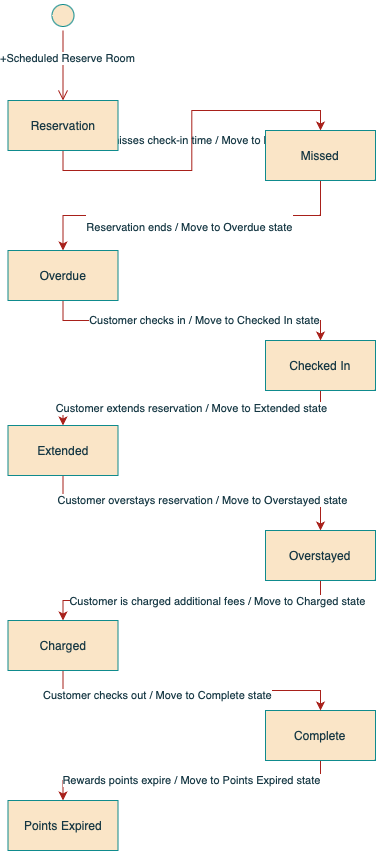

The diagram above was exported from draw.io. Its source (the exported page's mxGraphModel, read from the mxfile embedded in the PNG):
<mxGraphModel dx="954" dy="647" grid="1" gridSize="10" guides="1" tooltips="1" connect="1" arrows="1" fold="1" page="1" pageScale="1" pageWidth="827" pageHeight="1169" math="0" shadow="0">
  <root>
    <mxCell id="0" />
    <mxCell id="1" parent="0" />
    <mxCell id="KI8K8sq1PDkBRWDOQHUJ-7" style="edgeStyle=orthogonalEdgeStyle;rounded=0;orthogonalLoop=1;jettySize=auto;html=1;exitX=0.5;exitY=1;exitDx=0;exitDy=0;entryX=0.5;entryY=0;entryDx=0;entryDy=0;labelBackgroundColor=none;strokeColor=#A8201A;fontColor=default;" edge="1" parent="1" source="KI8K8sq1PDkBRWDOQHUJ-2" target="KI8K8sq1PDkBRWDOQHUJ-6">
      <mxGeometry relative="1" as="geometry" />
    </mxCell>
    <mxCell id="KI8K8sq1PDkBRWDOQHUJ-8" value="Customer misses check-in time / Move to Missed state" style="edgeLabel;html=1;align=center;verticalAlign=middle;resizable=0;points=[];labelBackgroundColor=none;fontColor=#143642;" vertex="1" connectable="0" parent="KI8K8sq1PDkBRWDOQHUJ-7">
      <mxGeometry relative="1" as="geometry">
        <mxPoint as="offset" />
      </mxGeometry>
    </mxCell>
    <mxCell id="KI8K8sq1PDkBRWDOQHUJ-2" value="Reservation" style="html=1;whiteSpace=wrap;labelBackgroundColor=none;fillColor=#FAE5C7;strokeColor=#0F8B8D;fontColor=#143642;" vertex="1" parent="1">
      <mxGeometry x="312.5" y="260" width="110" height="50" as="geometry" />
    </mxCell>
    <mxCell id="KI8K8sq1PDkBRWDOQHUJ-4" value="" style="ellipse;html=1;shape=startState;labelBackgroundColor=none;fillColor=#FAE5C7;strokeColor=#0F8B8D;fontColor=#143642;" vertex="1" parent="1">
      <mxGeometry x="352.5" y="160" width="30" height="30" as="geometry" />
    </mxCell>
    <mxCell id="KI8K8sq1PDkBRWDOQHUJ-5" value="" style="edgeStyle=orthogonalEdgeStyle;html=1;verticalAlign=bottom;endArrow=open;endSize=8;rounded=0;entryX=0.5;entryY=0;entryDx=0;entryDy=0;labelBackgroundColor=none;strokeColor=#A8201A;fontColor=default;" edge="1" source="KI8K8sq1PDkBRWDOQHUJ-4" parent="1" target="KI8K8sq1PDkBRWDOQHUJ-2">
      <mxGeometry relative="1" as="geometry">
        <mxPoint x="525" y="190" as="targetPoint" />
      </mxGeometry>
    </mxCell>
    <mxCell id="KI8K8sq1PDkBRWDOQHUJ-28" value="+Scheduled&amp;nbsp;Reserve Room" style="edgeLabel;html=1;align=center;verticalAlign=middle;resizable=0;points=[];fontColor=#143642;" vertex="1" connectable="0" parent="KI8K8sq1PDkBRWDOQHUJ-5">
      <mxGeometry x="-0.2286" y="4" relative="1" as="geometry">
        <mxPoint as="offset" />
      </mxGeometry>
    </mxCell>
    <mxCell id="KI8K8sq1PDkBRWDOQHUJ-10" style="edgeStyle=orthogonalEdgeStyle;rounded=0;orthogonalLoop=1;jettySize=auto;html=1;exitX=0.5;exitY=1;exitDx=0;exitDy=0;entryX=0.5;entryY=0;entryDx=0;entryDy=0;labelBackgroundColor=none;strokeColor=#A8201A;fontColor=default;" edge="1" parent="1" source="KI8K8sq1PDkBRWDOQHUJ-6" target="KI8K8sq1PDkBRWDOQHUJ-9">
      <mxGeometry relative="1" as="geometry" />
    </mxCell>
    <mxCell id="KI8K8sq1PDkBRWDOQHUJ-29" value="&lt;br style=&quot;border-color: var(--border-color); caret-color: rgb(0, 0, 0); color: rgb(0, 0, 0);&quot;&gt;Reservation ends / Move to Overdue state" style="edgeLabel;html=1;align=center;verticalAlign=middle;resizable=0;points=[];fontColor=#143642;" vertex="1" connectable="0" parent="KI8K8sq1PDkBRWDOQHUJ-10">
      <mxGeometry x="0.0198" y="4" relative="1" as="geometry">
        <mxPoint as="offset" />
      </mxGeometry>
    </mxCell>
    <mxCell id="KI8K8sq1PDkBRWDOQHUJ-6" value=" Missed " style="html=1;whiteSpace=wrap;labelBackgroundColor=none;fillColor=#FAE5C7;strokeColor=#0F8B8D;fontColor=#143642;" vertex="1" parent="1">
      <mxGeometry x="570" y="290" width="110" height="50" as="geometry" />
    </mxCell>
    <mxCell id="KI8K8sq1PDkBRWDOQHUJ-13" value="" style="edgeStyle=orthogonalEdgeStyle;rounded=0;orthogonalLoop=1;jettySize=auto;html=1;exitX=0.5;exitY=1;exitDx=0;exitDy=0;entryX=0.5;entryY=0;entryDx=0;entryDy=0;labelBackgroundColor=none;strokeColor=#A8201A;fontColor=default;" edge="1" parent="1" source="KI8K8sq1PDkBRWDOQHUJ-9" target="KI8K8sq1PDkBRWDOQHUJ-12">
      <mxGeometry relative="1" as="geometry" />
    </mxCell>
    <mxCell id="KI8K8sq1PDkBRWDOQHUJ-30" value="Customer checks in / Move to Checked In state" style="edgeLabel;html=1;align=center;verticalAlign=middle;resizable=0;points=[];fontColor=#143642;" vertex="1" connectable="0" parent="KI8K8sq1PDkBRWDOQHUJ-13">
      <mxGeometry x="0.079" y="1" relative="1" as="geometry">
        <mxPoint as="offset" />
      </mxGeometry>
    </mxCell>
    <mxCell id="KI8K8sq1PDkBRWDOQHUJ-9" value="    Overdue  " style="html=1;whiteSpace=wrap;labelBackgroundColor=none;fillColor=#FAE5C7;strokeColor=#0F8B8D;fontColor=#143642;" vertex="1" parent="1">
      <mxGeometry x="312.5" y="410" width="110" height="50" as="geometry" />
    </mxCell>
    <mxCell id="KI8K8sq1PDkBRWDOQHUJ-16" value="Customer extends reservation / Move to Extended state" style="edgeStyle=orthogonalEdgeStyle;rounded=0;orthogonalLoop=1;jettySize=auto;html=1;exitX=0.5;exitY=1;exitDx=0;exitDy=0;entryX=0.5;entryY=0;entryDx=0;entryDy=0;strokeColor=#A8201A;fontColor=#143642;fillColor=#FAE5C7;" edge="1" parent="1" source="KI8K8sq1PDkBRWDOQHUJ-12" target="KI8K8sq1PDkBRWDOQHUJ-14">
      <mxGeometry relative="1" as="geometry" />
    </mxCell>
    <mxCell id="KI8K8sq1PDkBRWDOQHUJ-12" value="Checked In" style="html=1;whiteSpace=wrap;labelBackgroundColor=none;fillColor=#FAE5C7;strokeColor=#0F8B8D;fontColor=#143642;" vertex="1" parent="1">
      <mxGeometry x="570" y="500" width="110" height="50" as="geometry" />
    </mxCell>
    <mxCell id="KI8K8sq1PDkBRWDOQHUJ-18" style="edgeStyle=orthogonalEdgeStyle;rounded=0;orthogonalLoop=1;jettySize=auto;html=1;exitX=0.5;exitY=1;exitDx=0;exitDy=0;entryX=0.5;entryY=0;entryDx=0;entryDy=0;strokeColor=#A8201A;fontColor=#143642;fillColor=#FAE5C7;" edge="1" parent="1" source="KI8K8sq1PDkBRWDOQHUJ-14" target="KI8K8sq1PDkBRWDOQHUJ-15">
      <mxGeometry relative="1" as="geometry" />
    </mxCell>
    <mxCell id="KI8K8sq1PDkBRWDOQHUJ-31" value="Customer overstays reservation / Move to Overstayed state" style="edgeLabel;html=1;align=center;verticalAlign=middle;resizable=0;points=[];fontColor=#143642;" vertex="1" connectable="0" parent="KI8K8sq1PDkBRWDOQHUJ-18">
      <mxGeometry x="0.0624" y="4" relative="1" as="geometry">
        <mxPoint y="1" as="offset" />
      </mxGeometry>
    </mxCell>
    <mxCell id="KI8K8sq1PDkBRWDOQHUJ-14" value="Extended" style="html=1;whiteSpace=wrap;strokeColor=#0F8B8D;fontColor=#143642;fillColor=#FAE5C7;" vertex="1" parent="1">
      <mxGeometry x="312.5" y="585" width="110" height="50" as="geometry" />
    </mxCell>
    <mxCell id="KI8K8sq1PDkBRWDOQHUJ-23" style="edgeStyle=orthogonalEdgeStyle;rounded=0;orthogonalLoop=1;jettySize=auto;html=1;exitX=0.5;exitY=1;exitDx=0;exitDy=0;entryX=0.5;entryY=0;entryDx=0;entryDy=0;strokeColor=#A8201A;fontColor=#143642;fillColor=#FAE5C7;" edge="1" parent="1" source="KI8K8sq1PDkBRWDOQHUJ-15" target="KI8K8sq1PDkBRWDOQHUJ-21">
      <mxGeometry relative="1" as="geometry" />
    </mxCell>
    <mxCell id="KI8K8sq1PDkBRWDOQHUJ-24" value="Customer is charged additional fees / Move to Charged state" style="edgeLabel;html=1;align=center;verticalAlign=middle;resizable=0;points=[];fontColor=#143642;" vertex="1" connectable="0" parent="KI8K8sq1PDkBRWDOQHUJ-23">
      <mxGeometry x="-0.1667" relative="1" as="geometry">
        <mxPoint as="offset" />
      </mxGeometry>
    </mxCell>
    <mxCell id="KI8K8sq1PDkBRWDOQHUJ-15" value="Overstayed" style="html=1;whiteSpace=wrap;strokeColor=#0F8B8D;fontColor=#143642;fillColor=#FAE5C7;" vertex="1" parent="1">
      <mxGeometry x="570" y="690" width="110" height="50" as="geometry" />
    </mxCell>
    <mxCell id="KI8K8sq1PDkBRWDOQHUJ-27" value="Rewards points expire / Move to Points Expired state" style="edgeStyle=orthogonalEdgeStyle;rounded=0;orthogonalLoop=1;jettySize=auto;html=1;exitX=0.5;exitY=1;exitDx=0;exitDy=0;entryX=0.5;entryY=0;entryDx=0;entryDy=0;strokeColor=#A8201A;fontColor=#143642;fillColor=#FAE5C7;" edge="1" parent="1" source="KI8K8sq1PDkBRWDOQHUJ-20" target="KI8K8sq1PDkBRWDOQHUJ-22">
      <mxGeometry relative="1" as="geometry" />
    </mxCell>
    <mxCell id="KI8K8sq1PDkBRWDOQHUJ-20" value="Complete" style="html=1;whiteSpace=wrap;strokeColor=#0F8B8D;fontColor=#143642;fillColor=#FAE5C7;" vertex="1" parent="1">
      <mxGeometry x="570" y="870" width="110" height="50" as="geometry" />
    </mxCell>
    <mxCell id="KI8K8sq1PDkBRWDOQHUJ-25" style="edgeStyle=orthogonalEdgeStyle;rounded=0;orthogonalLoop=1;jettySize=auto;html=1;exitX=0.5;exitY=1;exitDx=0;exitDy=0;entryX=0.5;entryY=0;entryDx=0;entryDy=0;strokeColor=#A8201A;fontColor=#143642;fillColor=#FAE5C7;" edge="1" parent="1" source="KI8K8sq1PDkBRWDOQHUJ-21" target="KI8K8sq1PDkBRWDOQHUJ-20">
      <mxGeometry relative="1" as="geometry" />
    </mxCell>
    <mxCell id="KI8K8sq1PDkBRWDOQHUJ-26" value="Customer checks out / Move to Complete state" style="edgeLabel;html=1;align=center;verticalAlign=middle;resizable=0;points=[];fontColor=#143642;" vertex="1" connectable="0" parent="KI8K8sq1PDkBRWDOQHUJ-25">
      <mxGeometry x="-0.2333" y="-4" relative="1" as="geometry">
        <mxPoint as="offset" />
      </mxGeometry>
    </mxCell>
    <mxCell id="KI8K8sq1PDkBRWDOQHUJ-21" value="Charged" style="html=1;whiteSpace=wrap;strokeColor=#0F8B8D;fontColor=#143642;fillColor=#FAE5C7;" vertex="1" parent="1">
      <mxGeometry x="312.5" y="780" width="110" height="50" as="geometry" />
    </mxCell>
    <mxCell id="KI8K8sq1PDkBRWDOQHUJ-22" value="Points Expired" style="html=1;whiteSpace=wrap;strokeColor=#0F8B8D;fontColor=#143642;fillColor=#FAE5C7;" vertex="1" parent="1">
      <mxGeometry x="312.5" y="960" width="110" height="50" as="geometry" />
    </mxCell>
  </root>
</mxGraphModel>